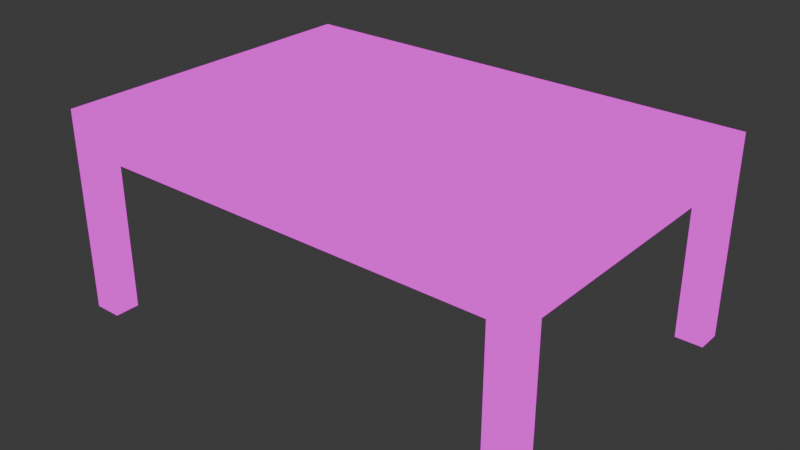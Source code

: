 # Source: Mesa.blend  (saved by Blender 4.5.90; exported with 4.5.12 LTS)
import bpy
from mathutils import Matrix  # noqa: F401  (used for matrix-valued properties, if any)

bpy.ops.wm.read_factory_settings(use_empty=True)
scene = bpy.context.scene
scene.name = 'Scene'

# ---- collections
col_collection = bpy.data.collections.new('Collection'); scene.collection.children.link(col_collection)

# ---- images (referenced by path relative to the original .blend; pixels are not part of the script)
import os
ASSET_DIR = os.environ.get("B2B_ASSET_DIR", "")  # directory of the original .blend (textures are referenced by path, not embedded)
HERE = os.path.dirname(os.path.abspath(__file__))  # packed textures are extracted next to this script under _unpacked/

def load_image(name, relpath, width, height, colorspace="sRGB"):
    """Load a texture the original file referenced (path relative to the .blend, or extracted next to this script)."""
    p = next((c for c in (os.path.join(HERE, relpath), os.path.join(ASSET_DIR, relpath)) if relpath and os.path.exists(c)), "")
    if p:
        img = bpy.data.images.load(p, check_existing=True)
        img.name = name
    else:  # same state as the original file: an image datablock whose file is absent (Cycles renders it pink)
        img = bpy.data.images.new(name, width, height)
        img.source = "FILE"
        img.filepath = "//" + (relpath or name)
    img.colorspace_settings.name = colorspace
    return img
img_mesa_png = load_image('mesa.png', 'mesa.png', 1024, 1024, 'sRGB')

# ---- materials (node trees are filled in below, after node groups)
mat_material = bpy.data.materials.new('Material')
mat_material.alpha_threshold = 0.0
mat_material.roughness = 0.5
mat_material.line_color = (0.0, 0.0, 0.0, 1.0)

# ---- material node trees
mat_material.use_nodes = True; mat_material.node_tree.nodes.clear()
_N = mat_material.node_tree.nodes; _L = mat_material.node_tree.links
n0 = _N.new('ShaderNodeOutputMaterial'); n0.name = 'Material Output'; n0.location = (200, 100)
n1 = _N.new('ShaderNodeEmission'); n1.name = 'Emission'; n1.location = (-200, 100)
n2 = _N.new('ShaderNodeTexImage'); n2.name = 'Image Texture'; n2.location = (-490, 80)
n2.image = img_mesa_png
n2.interpolation = 'Closest'
_L.new(n1.outputs[0], n0.inputs[0])
_L.new(n2.outputs[0], n1.inputs[0])
n0.is_active_output = True

# ---- world
world_world = bpy.data.worlds.new('World'); scene.world = world_world
world_world.use_nodes = True; world_world.node_tree.nodes.clear()
_N = world_world.node_tree.nodes; _L = world_world.node_tree.links
n0 = _N.new('ShaderNodeOutputWorld'); n0.name = 'World Output'; n0.location = (200, 100)
n1 = _N.new('ShaderNodeBackground'); n1.name = 'Background'; n1.location = (-200, 100)
n1.inputs[0].default_value = (0.05088, 0.05088, 0.05088, 1.0)
_L.new(n1.outputs[0], n0.inputs[0])
n0.is_active_output = True
world_world.color = (0.05088, 0.05088, 0.05088)
world_world.sun_shadow_jitter_overblur = 0.0

# ---- meshes
me_cube = bpy.data.meshes.new('Cube')
me_cube.from_pydata([(1.0, 1.0, 1.0), (1.0, 1.0, -1.0), (1.0, -1.0, 1.0), (1.0, -1.0, -1.0), (-1.0, 1.0, 1.0), (-1.0, 1.0, -1.0), (-1.0, -1.0, 1.0), (-1.0, -1.0, -1.0), (0.8841, 1.0, -1.0), (-0.8841, 1.0, -1.0), (0.8841, -1.0, 1.0), (-0.8841, -1.0, 1.0), (-0.8841, -1.0, -1.0), (0.8841, -1.0, -1.0), (-0.8841, 1.0, 1.0), (0.8841, 1.0, 1.0), (-1.0, 0.8496, -1.0), (-1.0, -0.8496, -1.0), (1.0, 0.8496, 1.0), (1.0, -0.8496, 1.0), (-1.0, -0.8496, 1.0), (-1.0, 0.8496, 1.0), (1.0, -0.8496, -1.0), (1.0, 0.8496, -1.0), (-0.8841, 0.8496, -1.0), (-0.8841, -0.8496, -1.0), (0.8841, 0.8496, -1.0), (0.8841, -0.8496, -1.0), (0.8841, 0.8496, 1.0), (0.8841, -0.8496, 1.0), (-0.8841, 0.8496, 1.0), (-0.8841, -0.8496, 1.0), (-1.0, -0.8496, -9.958), (-1.0, -1.0, -9.958), (-0.8841, 1.0, -9.958), (-1.0, 1.0, -9.958), (0.8841, -1.0, -9.958), (1.0, -1.0, -9.958), (1.0, 0.8496, -9.958), (1.0, 1.0, -9.958), (0.8841, 1.0, -9.958), (-0.8841, -1.0, -9.958), (-0.8841, -0.8496, -9.958), (0.8841, -0.8496, -9.958), (-1.0, 0.8496, -9.958), (1.0, -0.8496, -9.958), (-0.8841, 0.8496, -9.958), (0.8841, 0.8496, -9.958)], [], [(31, 20, 6, 11), (12, 11, 6, 7), (16, 21, 4, 5), (17, 25, 42, 32), (22, 19, 2, 3), (8, 15, 0, 1), (5, 4, 14, 9), (9, 14, 15, 8), (9, 24, 46, 34), (25, 27, 13, 12), (3, 2, 10, 13), (13, 10, 11, 12), (19, 29, 10, 2), (29, 31, 11, 10), (15, 14, 30, 28), (28, 30, 31, 29), (0, 15, 28, 18), (18, 28, 29, 19), (9, 8, 26, 24), (24, 26, 27, 25), (16, 5, 35, 44), (16, 24, 25, 17), (1, 0, 18, 23), (23, 18, 19, 22), (24, 16, 44, 46), (26, 23, 22, 27), (7, 6, 20, 17), (17, 20, 21, 16), (14, 4, 21, 30), (30, 21, 20, 31), (43, 45, 37, 36), (32, 42, 41, 33), (35, 34, 46, 44), (40, 39, 38, 47), (25, 12, 41, 42), (7, 17, 32, 33), (3, 13, 36, 37), (13, 27, 43, 36), (5, 9, 34, 35), (26, 8, 40, 47), (12, 7, 33, 41), (23, 26, 47, 38), (27, 22, 45, 43), (1, 23, 38, 39), (22, 3, 37, 45), (8, 1, 39, 40)])
_uv = me_cube.uv_layers.new(name='UVMap')
_uv.uv.foreach_set('vector', [0.2888, 0.3602, 0.2611, 0.3602, 0.2611, 0.3354, 0.2888, 0.3354, 0.1228, 0.08196, 0.1228, 0.1238, 0.09512, 0.1238, 0.09512, 0.08196, 0.1241, 0.08046, 0.1241, 0.1246, 0.09448, 0.1246, 0.09448, 0.08046, 0.1047, 0.598, 0.1575, 0.598, 0.1575, 0.2833, 0.1047, 0.2833, 0.1218, 0.08089, 0.1218, 0.125, 0.09507, 0.125, 0.09507, 0.08089, 0.1229, 0.08108, 0.1229, 0.1252, 0.09528, 0.1252, 0.09528, 0.08108, 0.5727, 0.08108, 0.5727, 0.1252, 0.545, 0.1252, 0.545, 0.08108, 0.545, 0.08108, 0.545, 0.1252, 0.1229, 0.1252, 0.1229, 0.08108, 0.1575, 0.598, 0.1575, 0.598, 0.1575, 0.2833, 0.1575, 0.2833, 0.2083, 0.7312, 0.2917, 0.7312, 0.2917, 0.75, 0.2083, 0.75, 0.5729, 0.08196, 0.5729, 0.1238, 0.5452, 0.1238, 0.5452, 0.08196, 0.5452, 0.08196, 0.5452, 0.1238, 0.1228, 0.1238, 0.1228, 0.08196, 0.7389, 0.3602, 0.7112, 0.3602, 0.7112, 0.3354, 0.7389, 0.3354, 0.7112, 0.3602, 0.2888, 0.3602, 0.2888, 0.3354, 0.7112, 0.3354, 0.7112, 0.6646, 0.2888, 0.6646, 0.2888, 0.6398, 0.7112, 0.6398, 0.7112, 0.6398, 0.2888, 0.6398, 0.2888, 0.3602, 0.7112, 0.3602, 0.7389, 0.6646, 0.7112, 0.6646, 0.7112, 0.6398, 0.7389, 0.6398, 0.7389, 0.6398, 0.7112, 0.6398, 0.7112, 0.3602, 0.7389, 0.3602, 0.2083, 0.5, 0.2917, 0.5, 0.2917, 0.5188, 0.2083, 0.5188, 0.09084, 0.6339, 0.1742, 0.6339, 0.1742, 0.8463, 0.09084, 0.8463, 0.1047, 0.598, 0.1047, 0.598, 0.1047, 0.2833, 0.1047, 0.2833, 0.1047, 0.598, 0.1575, 0.598, 0.1575, 0.598, 0.1047, 0.598, 0.5738, 0.08089, 0.5738, 0.125, 0.5446, 0.125, 0.5446, 0.08089, 0.5446, 0.08089, 0.5446, 0.125, 0.1218, 0.125, 0.1218, 0.08089, 0.1575, 0.598, 0.1047, 0.598, 0.1047, 0.2833, 0.1575, 0.2833, 0.1056, 0.598, 0.1585, 0.598, 0.1585, 0.598, 0.1056, 0.598, 0.5735, 0.08046, 0.5735, 0.1246, 0.5439, 0.1246, 0.5439, 0.08046, 0.5439, 0.08046, 0.5439, 0.1246, 0.1241, 0.1246, 0.1241, 0.08046, 0.2888, 0.6646, 0.2611, 0.6646, 0.2611, 0.6398, 0.2888, 0.6398, 0.2888, 0.6398, 0.2611, 0.6398, 0.2611, 0.3602, 0.2888, 0.3602, 0.1056, 0.2833, 0.1585, 0.2833, 0.1585, 0.2833, 0.1056, 0.2833, 0.1047, 0.2833, 0.1575, 0.2833, 0.1575, 0.2833, 0.1047, 0.2833, 0.1047, 0.2833, 0.1575, 0.2833, 0.1575, 0.2833, 0.1047, 0.2833, 0.1056, 0.2833, 0.1585, 0.2833, 0.1585, 0.2833, 0.1056, 0.2833, 0.1575, 0.598, 0.1575, 0.598, 0.1575, 0.2833, 0.1575, 0.2833, 0.1047, 0.598, 0.1047, 0.598, 0.1047, 0.2833, 0.1047, 0.2833, 0.1585, 0.598, 0.1056, 0.598, 0.1056, 0.2833, 0.1585, 0.2833, 0.1056, 0.598, 0.1056, 0.598, 0.1056, 0.2833, 0.1056, 0.2833, 0.1047, 0.598, 0.1575, 0.598, 0.1575, 0.2833, 0.1047, 0.2833, 0.1056, 0.598, 0.1056, 0.598, 0.1056, 0.2833, 0.1056, 0.2833, 0.1575, 0.598, 0.1047, 0.598, 0.1047, 0.2833, 0.1575, 0.2833, 0.1585, 0.598, 0.1056, 0.598, 0.1056, 0.2833, 0.1585, 0.2833, 0.1056, 0.598, 0.1585, 0.598, 0.1585, 0.2833, 0.1056, 0.2833, 0.1585, 0.598, 0.1585, 0.598, 0.1585, 0.2833, 0.1585, 0.2833, 0.1585, 0.598, 0.1585, 0.598, 0.1585, 0.2833, 0.1585, 0.2833, 0.1056, 0.598, 0.1585, 0.598, 0.1585, 0.2833, 0.1056, 0.2833])
me_cube.materials.append(mat_material)
me_cube.use_mirror_vertex_groups = False
me_cube.update()

# ---- objects
ob_mesa = bpy.data.objects.new('Mesa', me_cube)

# ---- transforms, parenting, visibility, modifiers, constraints
ob_mesa.location = (0.0, 0.0, 0.0)
ob_mesa.scale = (5.156, 3.552, 0.3972)
ob_mesa.lock_rotations_4d = False
ob_mesa.empty_display_type = 'ARROWS'
ob_mesa.lineart.crease_threshold = 0.0

# ---- collection membership
col_collection.objects.link(ob_mesa)

# ---- scene / render settings (as saved in the file)
scene.frame_start = 1; scene.frame_end = 250; scene.frame_set(1)
scene.render.engine = 'BLENDER_EEVEE_NEXT'
bpy.context.view_layer.update()

# ---- added for rendering (the .blend has no active camera): camera
cam_auto = bpy.data.cameras.new('AutoCamera')
cam_auto.lens = 50.0
cam_auto.sensor_width = 36.0
cam_auto.clip_end = 1000.0
ob_auto_camera = bpy.data.objects.new('AutoCamera', cam_auto)
scene.collection.objects.link(ob_auto_camera)
ob_auto_camera.location = (12.2649, -14.7179, 8.03298)
ob_auto_camera.rotation_euler = (1.09748, -7.21219e-08, 0.694738)
scene.camera = ob_auto_camera
bpy.context.view_layer.update()
